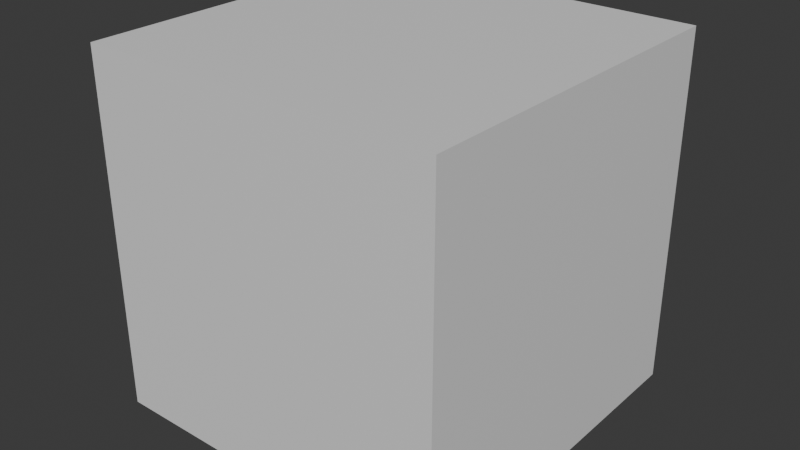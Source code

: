 # Source: MeasurementBox1x1x1.blend  (saved by Blender 4.0.36; exported with 4.5.12 LTS)
import bpy
from mathutils import Matrix  # noqa: F401  (used for matrix-valued properties, if any)

bpy.ops.wm.read_factory_settings(use_empty=True)
scene = bpy.context.scene
scene.name = 'Scene'

# ---- collections
col_collection = bpy.data.collections.new('Collection'); scene.collection.children.link(col_collection)

# ---- materials (node trees are filled in below, after node groups)
mat_material = bpy.data.materials.new('Material')
mat_material.alpha_threshold = 0.0
mat_material.use_transparent_shadow = False
mat_material.roughness = 0.5
mat_material.line_color = (0.0, 0.0, 0.0, 1.0)

# ---- material node trees
mat_material.use_nodes = True; mat_material.node_tree.nodes.clear()
_N = mat_material.node_tree.nodes; _L = mat_material.node_tree.links
n0 = _N.new('ShaderNodeOutputMaterial'); n0.name = 'Material Output'; n0.location = (300, 300)
n1 = _N.new('ShaderNodeBsdfPrincipled'); n1.name = 'Principled BSDF'; n1.location = (10, 300)
n1.inputs[3].default_value = 1.45
_L.new(n1.outputs[0], n0.inputs[0])
n0.is_active_output = True

# ---- world
world_world = bpy.data.worlds.new('World'); scene.world = world_world
world_world.use_nodes = True; world_world.node_tree.nodes.clear()
_N = world_world.node_tree.nodes; _L = world_world.node_tree.links
n0 = _N.new('ShaderNodeOutputWorld'); n0.name = 'World Output'; n0.location = (300, 300)
n1 = _N.new('ShaderNodeBackground'); n1.name = 'Background'; n1.location = (10, 300)
n1.inputs[0].default_value = (0.05088, 0.05088, 0.05088, 1.0)
_L.new(n1.outputs[0], n0.inputs[0])
n0.is_active_output = True
world_world.color = (0.05088, 0.05088, 0.05088)
world_world.use_sun_shadow = False
world_world.sun_shadow_jitter_overblur = 0.0

# ---- meshes
me_cube = bpy.data.meshes.new('Cube')
me_cube.from_pydata([(1.0, 1.0, 1.0), (1.0, 1.0, -1.0), (1.0, -1.0, 1.0), (1.0, -1.0, -1.0), (-1.0, 1.0, 1.0), (-1.0, 1.0, -1.0), (-1.0, -1.0, 1.0), (-1.0, -1.0, -1.0)], [], [(0, 4, 6, 2), (3, 2, 6, 7), (7, 6, 4, 5), (5, 1, 3, 7), (1, 0, 2, 3), (5, 4, 0, 1)])
_uv = me_cube.uv_layers.new(name='UVMap')
_uv.uv.foreach_set('vector', [0.625, 0.5, 0.875, 0.5, 0.875, 0.75, 0.625, 0.75, 0.375, 0.75, 0.625, 0.75, 0.625, 1.0, 0.375, 1.0, 0.375, 0.0, 0.625, 0.0, 0.625, 0.25, 0.375, 0.25, 0.125, 0.5, 0.375, 0.5, 0.375, 0.75, 0.125, 0.75, 0.375, 0.5, 0.625, 0.5, 0.625, 0.75, 0.375, 0.75, 0.375, 0.25, 0.625, 0.25, 0.625, 0.5, 0.375, 0.5])
me_cube.materials.append(mat_material)
me_cube.use_mirror_vertex_groups = False
me_cube.update()

# ---- objects
ob_measurmentbox1x1x1 = bpy.data.objects.new('MeasurmentBox1x1x1', me_cube)

# ---- transforms, parenting, visibility, modifiers, constraints
ob_measurmentbox1x1x1.location = (0.0, 0.0, 0.0)
ob_measurmentbox1x1x1.scale = (0.5, 0.5, 0.5)
ob_measurmentbox1x1x1.lock_rotations_4d = False
ob_measurmentbox1x1x1.empty_display_type = 'ARROWS'
ob_measurmentbox1x1x1.lineart.crease_threshold = 0.0

# ---- collection membership
col_collection.objects.link(ob_measurmentbox1x1x1)

# ---- scene / render settings (as saved in the file)
scene.frame_start = 1; scene.frame_end = 250; scene.frame_set(1)
scene.render.engine = 'BLENDER_EEVEE_NEXT'
scene.cycles.sampling_pattern = 'TABULATED_SOBOL'
bpy.context.view_layer.update()

# ---- added for rendering (the .blend has no active camera and no usable light): camera, sun
cam_auto = bpy.data.cameras.new('AutoCamera')
cam_auto.lens = 50.0
cam_auto.sensor_width = 36.0
cam_auto.clip_end = 1000.0
ob_auto_camera = bpy.data.objects.new('AutoCamera', cam_auto)
scene.collection.objects.link(ob_auto_camera)
ob_auto_camera.location = (1.60254, -1.92304, 1.28203)
ob_auto_camera.rotation_euler = (1.09748, -7.21219e-08, 0.694738)
scene.camera = ob_auto_camera
light_auto_sun = bpy.data.lights.new('AutoSun', 'SUN')
light_auto_sun.energy = 3.0
light_auto_sun.angle = 0.0523599
ob_auto_sun = bpy.data.objects.new('AutoSun', light_auto_sun)
scene.collection.objects.link(ob_auto_sun)
ob_auto_sun.rotation_euler = (0.872665, 0.174533, 0.523599)
bpy.context.view_layer.update()
